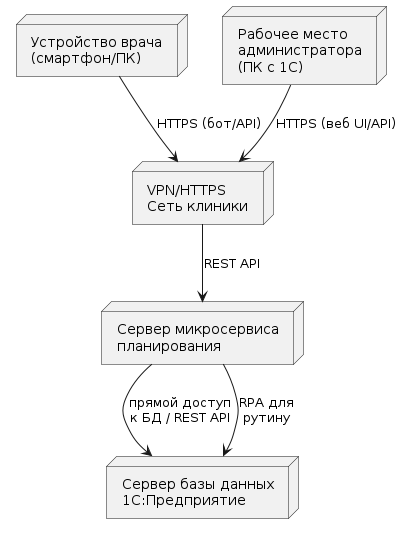

The diagram above was rendered by PlantUML. Its source (embedded in the PNG):
@startuml
node "Устройство врача\n(смартфон/ПК)" as DocDevice
node "Рабочее место\nадминистратора\n(ПК с 1С)" as AdminPC
node "VPN/HTTPS\nСеть клиники" as Network
node "Сервер микросервиса\nпланирования" as SchedulerServer
node "Сервер базы данных\n1С:Предприятие" as OneCServer

DocDevice --> Network : HTTPS (бот/API)
AdminPC --> Network : HTTPS (веб UI/API)
Network --> SchedulerServer : REST API
SchedulerServer --> OneCServer : прямой доступ\nк БД / REST API
SchedulerServer --> OneCServer : RPA для\nрутину
@enduml